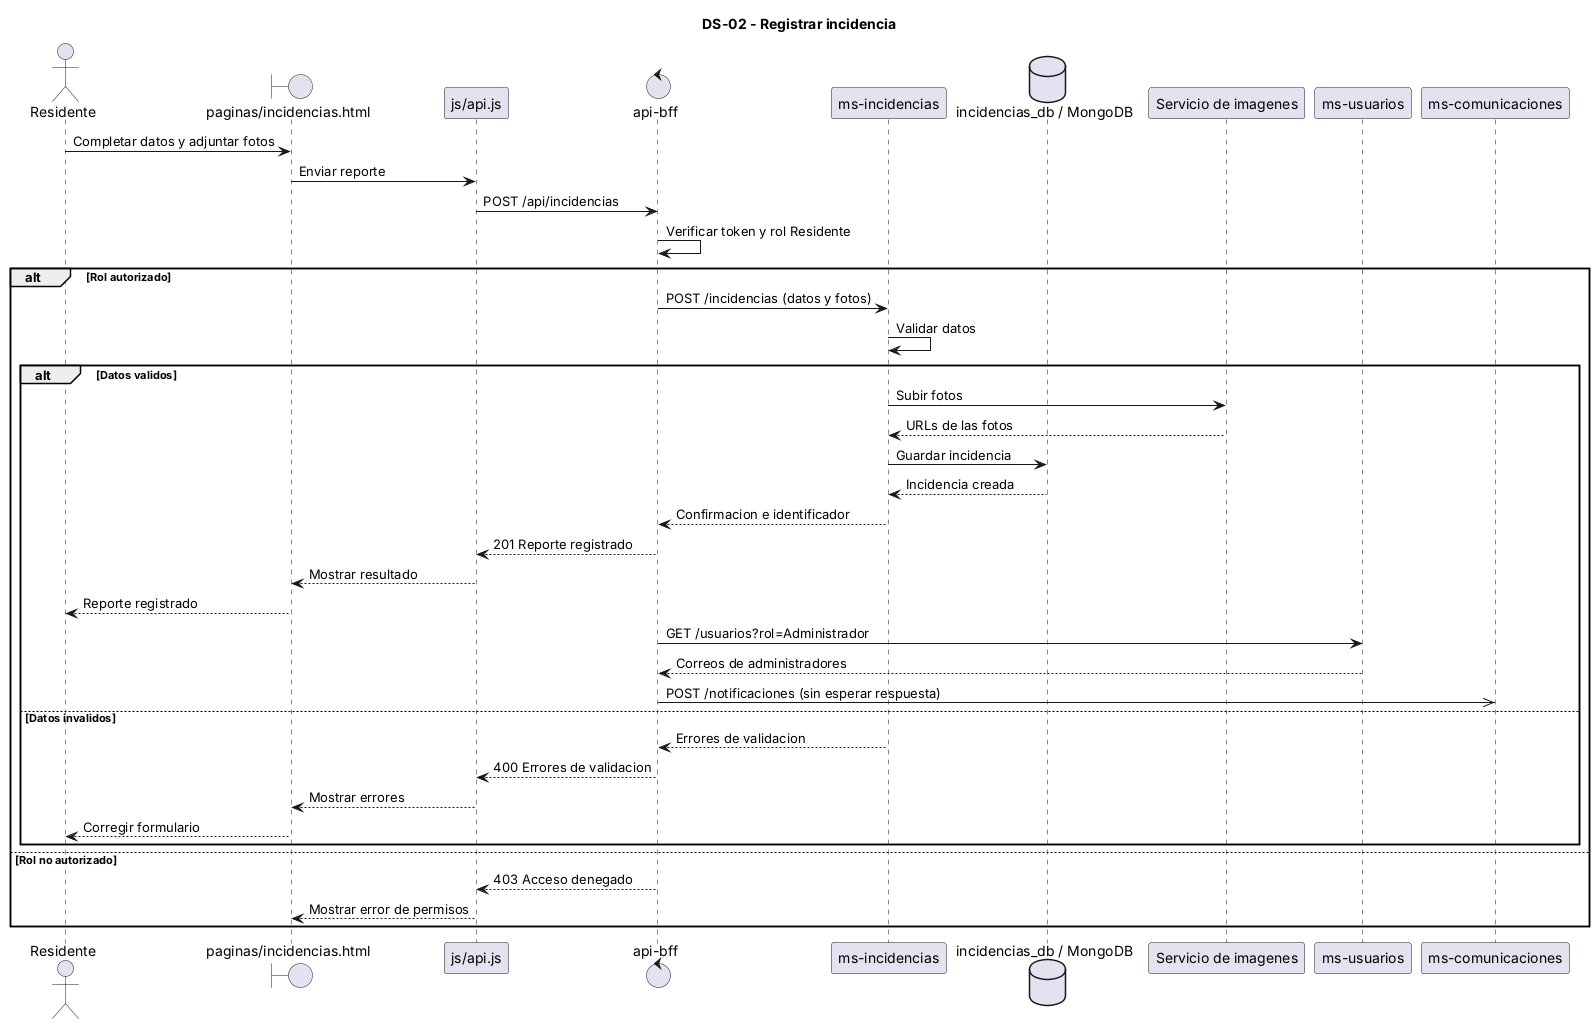

The diagram above was rendered by PlantUML. Its source (embedded in the PNG):
@startuml
title DS-02 - Registrar incidencia

actor Residente
boundary "paginas/incidencias.html" as UI
participant "js/api.js" as APIJS
control "api-bff" as BFF
participant "ms-incidencias" as MSI
database "incidencias_db / MongoDB" as BD
participant "Servicio de imagenes" as IMG
participant "ms-usuarios" as MSU
participant "ms-comunicaciones" as MSC

Residente -> UI : Completar datos y adjuntar fotos
UI -> APIJS : Enviar reporte
APIJS -> BFF : POST /api/incidencias
BFF -> BFF : Verificar token y rol Residente

alt Rol autorizado
    BFF -> MSI : POST /incidencias (datos y fotos)
    MSI -> MSI : Validar datos
    alt Datos validos
        MSI -> IMG : Subir fotos
        IMG --> MSI : URLs de las fotos
        MSI -> BD : Guardar incidencia
        BD --> MSI : Incidencia creada
        MSI --> BFF : Confirmacion e identificador
        BFF --> APIJS : 201 Reporte registrado
        APIJS --> UI : Mostrar resultado
        UI --> Residente : Reporte registrado
        BFF -> MSU : GET /usuarios?rol=Administrador
        MSU --> BFF : Correos de administradores
        BFF ->> MSC : POST /notificaciones (sin esperar respuesta)
    else Datos invalidos
        MSI --> BFF : Errores de validacion
        BFF --> APIJS : 400 Errores de validacion
        APIJS --> UI : Mostrar errores
        UI --> Residente : Corregir formulario
    end
else Rol no autorizado
    BFF --> APIJS : 403 Acceso denegado
    APIJS --> UI : Mostrar error de permisos
end

@enduml